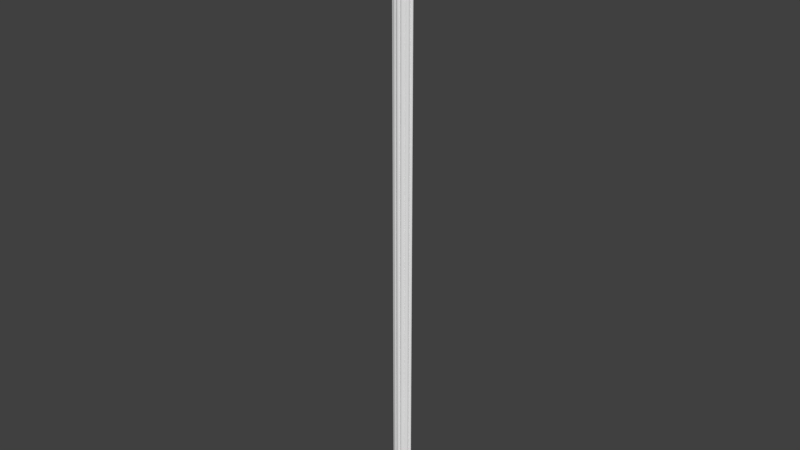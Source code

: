 # Source: OWP_7205.72.blend  (saved by Blender 2.78.0; exported with 4.5.12 LTS)
import bpy
from mathutils import Matrix  # noqa: F401  (used for matrix-valued properties, if any)

bpy.ops.wm.read_factory_settings(use_empty=True)
scene = bpy.context.scene
scene.name = 'Scene'

# ---- collections
col_collection_1 = bpy.data.collections.new('Collection 1'); scene.collection.children.link(col_collection_1)

# ---- world
world_world = bpy.data.worlds.new('World'); scene.world = world_world
world_world.color = (0.05088, 0.05088, 0.05088)
world_world.use_sun_shadow = False
world_world.sun_shadow_jitter_overblur = 0.0
world_world.cycles.sampling_method = 'MANUAL'

# ---- meshes
me_owp_7205_72_3dsolid = bpy.data.meshes.new('OWP 7205.72 3dsolid')
me_owp_7205_72_3dsolid.from_pydata([(1e-06, 0.875, 1e-06), (2.562, 0.875, 1e-06), (2.355, 0.6883, 1e-06), (0.2089, 0.6853, 1e-06), (0.0505, 0.7851, 1e-06), (2.529, 0.8114, 1e-06), (2.454, 0.7337, 1e-06), (2.007, 0.3233, 1e-06), (0.5591, 0.3205, 1e-06), (0.2084, 0.582, 1e-06), (2.359, 0.6159, 1e-06), (2.333, 0.5102, 1e-06), (2.271, 0.4208, 1e-06), (2.179, 0.3524, 1e-06), (1.54, 0.1268, 1e-06), (1.03, 0.1211, 1e-06), (1.981, 0.2585, 1e-06), (1.911, 0.1652, 1e-06), (1.783, 0.09508, 1e-06), (1.643, 0.08877, 1e-06), (1.489, 0.07376, 1e-06), (1.394, 0.01805, 1e-06), (1.171, 0.01895, 1e-06), (1.286, 2.933e-06, 1e-06), (0.9287, 0.08484, 1e-06), (0.7759, 0.09533, 1e-06), (0.6497, 0.1699, 1e-06), (0.4464, 0.3273, 1e-06), (0.3219, 0.3903, 1e-06), (0.251, 0.4739, 1e-06), (0.1413, 0.7128, 1e-06), (2.007, 0.3271, 72.0), (1.981, 0.2585, 72.0), (1.921, 0.1743, 72.0), (1.753, 0.09026, 72.0), (1.823, 0.1112, 72.0), (1.54, 0.1201, 72.0), (1.68, 0.08585, 72.0), (1.489, 0.07376, 72.0), (1.359, 0.008665, 72.0), (1.428, 0.03369, 72.0), (1.249, 0.0007789, 72.0), (1.117, 0.04564, 72.0), (1.031, 0.125, 72.0), (0.964, 0.096, 72.0), (0.8186, 0.08701, 72.0), (0.8918, 0.08311, 72.0), (0.6843, 0.1435, 72.0), (0.7482, 0.1075, 72.0), (0.558, 0.3171, 72.0), (0.6303, 0.1931, 72.0), (0.4894, 0.3215, 72.0), (0.321, 0.3892, 72.0), (0.4181, 0.3377, 72.0), (0.251, 0.4739, 72.0), (0.2207, 0.5405, 72.0), (0.2089, 0.6853, 72.0), (0.2064, 0.6122, 72.0), (0.1413, 0.7128, 72.0), (0.03386, 0.8103, 72.0), (0.08182, 0.7552, 72.0), (1e-06, 0.875, 72.0), (2.562, 0.875, 72.0), (2.529, 0.8114, 72.0), (2.422, 0.7155, 72.0), (2.481, 0.7573, 72.0), (2.355, 0.6883, 72.0), (2.359, 0.6159, 72.0), (2.315, 0.4785, 72.0), (2.345, 0.5446, 72.0), (2.271, 0.4208, 72.0), (2.215, 0.3748, 72.0), (2.08, 0.3266, 72.0), (2.15, 0.3428, 72.0)], [], [(0, 1, 2), (0, 2, 3), (0, 3, 4), (1, 5, 2), (3, 2, 7), (3, 7, 8), (3, 8, 9), (2, 10, 7), (10, 11, 7), (11, 12, 7), (12, 13, 7), (8, 7, 14), (8, 14, 15), (7, 16, 14), (16, 17, 14), (19, 14, 18), (14, 20, 15), (23, 22, 21), (22, 15, 21), (21, 15, 20), (24, 25, 15), (25, 26, 15), (26, 8, 15), (27, 28, 8), (28, 29, 8), (29, 9, 8), (30, 4, 3), (2, 5, 6), (18, 14, 17), (31, 32, 7), (7, 32, 16), (34, 18, 35), (36, 19, 37), (14, 19, 36), (19, 18, 37), (37, 18, 34), (18, 17, 35), (35, 17, 33), (17, 16, 33), (33, 16, 32), (36, 38, 14), (14, 38, 20), (39, 21, 40), (41, 23, 39), (23, 41, 22), (22, 42, 15), (43, 15, 42), (42, 22, 41), (23, 21, 39), (21, 20, 40), (40, 20, 38), (15, 43, 24), (43, 44, 24), (45, 24, 46), (24, 45, 25), (47, 25, 48), (25, 47, 26), (49, 26, 50), (26, 49, 8), (50, 26, 47), (48, 25, 45), (24, 44, 46), (49, 51, 8), (8, 51, 27), (52, 27, 53), (27, 52, 28), (54, 29, 52), (54, 55, 29), (29, 55, 9), (56, 9, 57), (56, 3, 9), (57, 9, 55), (29, 28, 52), (53, 27, 51), (3, 56, 30), (56, 58, 30), (59, 4, 60), (0, 4, 61), (61, 4, 59), (4, 30, 60), (30, 58, 60), (62, 63, 1), (1, 63, 5), (64, 6, 65), (66, 2, 64), (2, 6, 64), (6, 5, 65), (65, 5, 63), (66, 67, 2), (2, 67, 10), (68, 11, 69), (70, 12, 68), (70, 71, 12), (12, 71, 13), (72, 13, 73), (13, 72, 7), (31, 7, 72), (73, 13, 71), (12, 11, 68), (11, 10, 69), (69, 10, 67), (62, 1, 61), (1, 0, 61), (72, 73, 31), (73, 71, 31), (71, 70, 31), (70, 68, 31), (68, 69, 31), (69, 67, 31), (67, 66, 31), (64, 65, 66), (65, 63, 66), (63, 62, 66), (62, 61, 66), (66, 61, 56), (66, 56, 31), (61, 59, 56), (58, 56, 60), (31, 56, 49), (31, 49, 36), (31, 36, 32), (56, 57, 49), (57, 55, 49), (55, 54, 49), (54, 52, 49), (51, 49, 53), (36, 49, 43), (36, 43, 38), (49, 50, 43), (50, 47, 43), (45, 44, 48), (45, 46, 44), (44, 43, 48), (43, 42, 38), (38, 42, 40), (41, 39, 42), (39, 40, 42), (37, 34, 36), (34, 35, 36), (35, 33, 36), (33, 32, 36), (49, 52, 53), (56, 59, 60), (48, 43, 47)])
me_owp_7205_72_3dsolid.polygons.foreach_set('use_smooth', [True] * 144)
_uv = me_owp_7205_72_3dsolid.uv_layers.new(name='UVMap')
_uv.uv.foreach_set('vector', [1.0, 0.0, 1.0, 0.03559, 0.9729, 0.03272, 1.0, 0.0, 0.9729, 0.03272, 0.9724, 0.002902, 1.0, 0.0, 0.9724, 0.002902, 0.9869, 0.0007013, 1.0, 0.03559, 0.9908, 0.03512, 0.9729, 0.03272, 0.9724, 0.002902, 0.9729, 0.03272, 0.9198, 0.02788, 0.9724, 0.002902, 0.9198, 0.02788, 0.9194, 0.007765, 0.9724, 0.002902, 0.9194, 0.007765, 0.9574, 0.002895, 0.9729, 0.03272, 0.9623, 0.03276, 0.9198, 0.02788, 0.9623, 0.03276, 0.947, 0.03241, 0.9198, 0.02788, 0.947, 0.03241, 0.934, 0.03155, 0.9198, 0.02788, 0.934, 0.03155, 0.924, 0.03026, 0.9198, 0.02788, 0.9194, 0.007765, 0.9198, 0.02788, 0.8912, 0.02139, 0.9194, 0.007765, 0.8912, 0.02139, 0.8904, 0.0143, 0.9198, 0.02788, 0.9104, 0.02752, 0.8912, 0.02139, 0.9104, 0.02752, 0.8968, 0.02655, 0.8912, 0.02139, 0.8857, 0.02282, 0.8912, 0.02139, 0.8866, 0.02476, 0.8912, 0.02139, 0.8835, 0.02068, 0.8904, 0.0143, 0.8728, 0.01786, 0.8756, 0.01626, 0.8754, 0.01937, 0.8756, 0.01626, 0.8904, 0.0143, 0.8754, 0.01937, 0.8754, 0.01937, 0.8904, 0.0143, 0.8835, 0.02068, 0.8851, 0.0129, 0.8867, 0.01078, 0.8904, 0.0143, 0.8867, 0.01078, 0.8975, 0.009024, 0.8904, 0.0143, 0.8975, 0.009024, 0.9194, 0.007765, 0.8904, 0.0143, 0.9204, 0.006201, 0.9295, 0.004471, 0.9194, 0.007765, 0.9295, 0.004471, 0.9417, 0.003486, 0.9194, 0.007765, 0.9417, 0.003486, 0.9574, 0.002895, 0.9194, 0.007765, 0.9764, 0.001962, 0.9869, 0.0007013, 0.9724, 0.002902, 0.9729, 0.03272, 0.9908, 0.03512, 0.9795, 0.03408, 0.8866, 0.02476, 0.8912, 0.02139, 0.8968, 0.02655, 0.7901, 1.0, 0.7795, 1.0, 0.7904, 1.898e-07, 0.7904, 1.898e-07, 0.7795, 1.0, 0.7803, 1.143e-07, 0.397, 2.119e-07, 0.3926, 1.0, 0.3868, 0.0, 0.4279, 2.119e-07, 0.4129, 1.0, 0.4076, 2.119e-07, 0.4279, 1.0, 0.4129, 1.0, 0.4279, 2.119e-07, 0.4129, 1.0, 0.3926, 1.0, 0.4076, 2.119e-07, 0.4076, 2.119e-07, 0.3926, 1.0, 0.397, 2.119e-07, 0.3926, 1.0, 0.3739, 1.0, 0.3868, 0.0, 0.3868, 0.0, 0.3739, 1.0, 0.3725, 0.0, 0.7645, 0.0, 0.7803, 1.143e-07, 0.7653, 1.0, 0.7653, 1.0, 0.7803, 1.143e-07, 0.7795, 1.0, 0.8643, 0.0, 0.8728, 1.06e-07, 0.8634, 1.0, 0.8634, 1.0, 0.8728, 1.06e-07, 0.8728, 1.0, 0.5183, 1.0, 0.5235, 1.076e-08, 0.5284, 1.0, 0.5024, 1.0, 0.5078, 1.439e-08, 0.5183, 1.0, 0.5078, 1.439e-08, 0.5024, 1.0, 0.491, 1.096e-08, 0.8145, 1.0, 0.8203, 1.06e-07, 0.8353, 1.0, 0.8353, 0.0, 0.8353, 1.0, 0.8203, 1.06e-07, 0.4831, 1.0, 0.491, 1.096e-08, 0.5024, 1.0, 0.5078, 1.439e-08, 0.5235, 1.076e-08, 0.5183, 1.0, 0.5235, 1.076e-08, 0.5373, 0.0, 0.5284, 1.0, 0.5284, 1.0, 0.5373, 0.0, 0.5373, 1.0, 0.4831, 1.101e-07, 0.4831, 1.0, 0.4684, 9.016e-08, 0.4831, 1.0, 0.4734, 1.0, 0.4684, 9.016e-08, 0.4522, 1.0, 0.4684, 9.016e-08, 0.4629, 1.0, 0.4684, 9.016e-08, 0.4522, 1.0, 0.4462, 4.76e-08, 0.4327, 1.0, 0.4462, 4.76e-08, 0.442, 1.0, 0.4462, 4.76e-08, 0.4327, 1.0, 0.4279, 0.0, 0.7355, 2.119e-07, 0.7104, 1.0, 0.715, 1.06e-07, 0.7104, 1.0, 0.7355, 2.119e-07, 0.7355, 1.0, 0.715, 1.06e-07, 0.7104, 1.0, 0.7056, 0.0, 0.442, 1.0, 0.4462, 4.76e-08, 0.4522, 1.0, 0.4684, 9.016e-08, 0.4734, 1.0, 0.4629, 1.0, 0.7056, 1.0, 0.6956, 1.0, 0.7056, 0.0, 0.7056, 0.0, 0.6956, 1.0, 0.6892, 2.136e-08, 0.6711, 1.0, 0.6892, 2.136e-08, 0.6852, 1.0, 0.6892, 2.136e-08, 0.6711, 1.0, 0.6711, 3.517e-08, 0.6177, 1.0, 0.6178, 4.018e-08, 0.6327, 1.0, 0.6177, 1.0, 0.6071, 1.0, 0.6178, 4.018e-08, 0.6178, 4.018e-08, 0.6071, 1.0, 0.6009, 2.463e-08, 0.5867, 1.0, 0.6009, 2.463e-08, 0.5966, 1.0, 0.5867, 1.0, 0.5868, 0.0, 0.6009, 2.463e-08, 0.5966, 1.0, 0.6009, 2.463e-08, 0.6071, 1.0, 0.6178, 4.018e-08, 0.6327, 4.278e-08, 0.6327, 1.0, 0.6852, 1.0, 0.6892, 2.136e-08, 0.6956, 1.0, 0.8535, 1.0, 0.8535, 0.0, 0.8634, 1.0, 0.8535, 0.0, 0.8634, 1.06e-07, 0.8634, 1.0, 0.746, 1.0, 0.7502, 1.894e-08, 0.7558, 1.0, 0.7355, 2.453e-08, 0.7502, 1.894e-08, 0.7355, 1.0, 0.7355, 1.0, 0.7502, 1.894e-08, 0.746, 1.0, 0.7502, 1.894e-08, 0.7645, 0.0, 0.7558, 1.0, 0.7645, 0.0, 0.7645, 1.0, 0.7558, 1.0, 0.7904, 0.0, 0.8007, 1.06e-07, 0.7904, 1.0, 0.7904, 1.0, 0.8007, 1.06e-07, 0.8007, 1.0, 0.8438, 1.06e-07, 0.8392, 1.0, 0.8353, 0.0, 0.8535, 1.06e-07, 0.8535, 1.0, 0.8438, 1.06e-07, 0.8535, 1.0, 0.8392, 1.0, 0.8438, 1.06e-07, 0.8145, 1.0, 0.8007, 1.0, 0.8101, 1.06e-07, 0.8101, 1.06e-07, 0.8007, 1.0, 0.8007, 1.06e-07, 0.5867, 1.0, 0.5767, 1.0, 0.5867, 0.0, 0.5867, 0.0, 0.5767, 1.0, 0.5767, 1.107e-09, 0.5558, 1.0, 0.5609, 1.893e-09, 0.5662, 1.0, 0.546, 1.0, 0.546, 2.363e-09, 0.5558, 1.0, 0.546, 1.0, 0.5373, 1.0, 0.546, 2.363e-09, 0.6327, 1.0, 0.6408, 0.0, 0.6462, 1.0, 0.6605, 0.0, 0.6462, 1.0, 0.6503, 0.0, 0.6462, 1.0, 0.6605, 0.0, 0.6711, 1.0, 0.6711, 0.0, 0.6711, 1.0, 0.6605, 0.0, 0.6503, 0.0, 0.6462, 1.0, 0.6408, 0.0, 0.546, 2.363e-09, 0.5609, 1.893e-09, 0.5558, 1.0, 0.5609, 1.893e-09, 0.5767, 1.107e-09, 0.5662, 1.0, 0.5662, 1.0, 0.5767, 1.107e-09, 0.5767, 1.0, 9.358e-07, 1.0, 0.0, 2.897e-09, 0.3725, 1.0, 0.0, 2.897e-09, 0.3725, 0.0, 0.3725, 1.0, 0.9202, 0.0423, 0.9225, 0.04131, 0.9202, 0.0433, 0.9225, 0.04131, 0.9272, 0.04041, 0.9202, 0.0433, 0.9272, 0.04041, 0.9339, 0.03963, 0.9202, 0.0433, 0.9339, 0.03963, 0.9422, 0.03902, 0.9202, 0.0433, 0.9422, 0.03902, 0.9519, 0.03861, 0.9202, 0.0433, 0.9519, 0.03861, 0.9622, 0.03842, 0.9202, 0.0433, 0.9622, 0.03842, 0.9727, 0.03846, 0.9202, 0.0433, 0.9767, 0.03754, 0.9828, 0.03672, 0.9727, 0.03846, 0.9828, 0.03672, 0.9906, 0.03606, 0.9727, 0.03846, 0.9906, 0.03606, 0.9999, 0.03559, 0.9727, 0.03846, 0.9999, 0.03559, 0.9999, 0.07118, 0.9727, 0.03846, 0.9727, 0.03846, 0.9999, 0.07118, 0.9723, 0.06828, 0.9727, 0.03846, 0.9723, 0.06828, 0.9202, 0.0433, 0.9999, 0.07118, 0.9905, 0.07071, 0.9723, 0.06828, 0.9763, 0.06922, 0.9723, 0.06828, 0.9825, 0.07004, 0.9202, 0.0433, 0.9723, 0.06828, 0.9188, 0.06343, 0.9202, 0.0433, 0.9188, 0.06343, 0.8901, 0.04979, 0.9202, 0.0433, 0.8901, 0.04979, 0.9103, 0.04366, 0.9723, 0.06828, 0.9617, 0.06831, 0.9188, 0.06343, 0.9617, 0.06831, 0.9513, 0.06811, 0.9188, 0.06343, 0.9513, 0.06811, 0.9416, 0.06769, 0.9188, 0.06343, 0.9416, 0.06769, 0.9293, 0.06672, 0.9188, 0.06343, 0.9194, 0.06438, 0.9188, 0.06343, 0.9218, 0.06537, 0.8901, 0.04979, 0.9188, 0.06343, 0.8909, 0.05686, 0.8901, 0.04979, 0.8909, 0.05686, 0.8834, 0.0505, 0.9188, 0.06343, 0.9008, 0.06243, 0.8909, 0.05686, 0.9008, 0.06243, 0.8935, 0.06168, 0.8909, 0.05686, 0.8853, 0.05981, 0.8866, 0.05779, 0.8883, 0.06079, 0.8853, 0.05981, 0.8848, 0.05879, 0.8866, 0.05779, 0.8866, 0.05779, 0.8909, 0.05686, 0.8883, 0.06079, 0.8909, 0.05686, 0.8793, 0.05567, 0.8834, 0.0505, 0.8834, 0.0505, 0.8793, 0.05567, 0.8776, 0.05135, 0.8728, 0.05383, 0.8739, 0.05231, 0.8793, 0.05567, 0.8739, 0.05231, 0.8776, 0.05135, 0.8793, 0.05567, 0.8852, 0.04785, 0.8858, 0.04683, 0.8901, 0.04979, 0.8858, 0.04683, 0.8889, 0.04586, 0.8901, 0.04979, 0.8889, 0.04586, 0.898, 0.0445, 0.8901, 0.04979, 0.898, 0.0445, 0.9103, 0.04366, 0.8901, 0.04979, 0.9188, 0.06343, 0.9293, 0.06672, 0.9218, 0.06537, 0.9723, 0.06828, 0.9905, 0.07071, 0.9825, 0.07004, 0.8883, 0.06079, 0.8909, 0.05686, 0.8935, 0.06168])
me_owp_7205_72_3dsolid.materials.append(None)
me_owp_7205_72_3dsolid.use_remesh_preserve_volume = False
me_owp_7205_72_3dsolid.use_remesh_preserve_attributes = False
me_owp_7205_72_3dsolid.use_mirror_vertex_groups = False
me_owp_7205_72_3dsolid.update()

# ---- objects
ob_owp_7205_72 = bpy.data.objects.new('OWP 7205.72', me_owp_7205_72_3dsolid)

# ---- transforms, parenting, visibility, modifiers, constraints
ob_owp_7205_72.location = (0.0, 0.0, 0.0)
ob_owp_7205_72.scale = (0.0254, 0.0254, 0.0254)
ob_owp_7205_72.display_type = 'WIRE'
ob_owp_7205_72.lineart.crease_threshold = 0.0
_m = ob_owp_7205_72.modifiers.new('EdgeSplit', 'EDGE_SPLIT')

# ---- collection membership
col_collection_1.objects.link(ob_owp_7205_72)

# ---- scene / render settings (as saved in the file)
scene.frame_start = 1; scene.frame_end = 250; scene.frame_set(1)
scene.render.engine = 'CYCLES'
scene.render.resolution_percentage = 50
scene.render.dither_intensity = 0.0
scene.cycles.use_denoising = False
scene.cycles.samples = 128
scene.cycles.sampling_pattern = 'TABULATED_SOBOL'
scene.cycles.light_sampling_threshold = 0.0
scene.cycles.use_adaptive_sampling = False
scene.cycles.use_light_tree = False
scene.cycles.caustics_reflective = False
scene.cycles.caustics_refractive = False
scene.cycles.blur_glossy = 0.0
scene.cycles.max_bounces = 6
scene.cycles.sample_clamp_direct = 1.0
scene.cycles.sample_clamp_indirect = 1.0
scene.view_settings.view_transform = 'Standard'
bpy.context.view_layer.update()

# ---- added for rendering (the .blend has no active camera and no usable light): camera, sun
cam_auto = bpy.data.cameras.new('AutoCamera')
cam_auto.lens = 50.0
cam_auto.sensor_width = 36.0
cam_auto.clip_end = 1000.0
ob_auto_camera = bpy.data.objects.new('AutoCamera', cam_auto)
scene.collection.objects.link(ob_auto_camera)
ob_auto_camera.location = (1.72579, -2.02078, 2.269)
ob_auto_camera.rotation_euler = (1.09748, -7.21219e-08, 0.694738)
scene.camera = ob_auto_camera
light_auto_sun = bpy.data.lights.new('AutoSun', 'SUN')
light_auto_sun.energy = 3.0
light_auto_sun.angle = 0.0523599
ob_auto_sun = bpy.data.objects.new('AutoSun', light_auto_sun)
scene.collection.objects.link(ob_auto_sun)
ob_auto_sun.rotation_euler = (0.872665, 0.174533, 0.523599)
bpy.context.view_layer.update()
